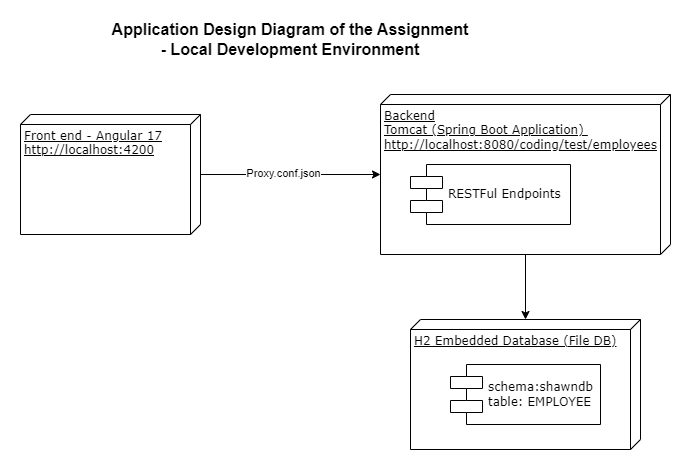

The diagram above was exported from draw.io. Its source (the exported page's mxGraphModel, read from the mxfile embedded in the PNG):
<mxGraphModel dx="1434" dy="738" grid="1" gridSize="10" guides="1" tooltips="1" connect="1" arrows="1" fold="1" page="1" pageScale="1" pageWidth="1100" pageHeight="850" background="none" math="0" shadow="0">
  <root>
    <mxCell id="0" />
    <mxCell id="1" parent="0" />
    <mxCell id="26FA6-1M3RcHEsIV3zub-7" style="edgeStyle=orthogonalEdgeStyle;rounded=0;orthogonalLoop=1;jettySize=auto;html=1;" parent="1" source="39150e848f15840c-1" target="39150e848f15840c-2" edge="1">
      <mxGeometry relative="1" as="geometry" />
    </mxCell>
    <mxCell id="26FA6-1M3RcHEsIV3zub-9" value="Proxy.conf.json" style="edgeLabel;html=1;align=center;verticalAlign=middle;resizable=0;points=[];" parent="26FA6-1M3RcHEsIV3zub-7" vertex="1" connectable="0">
      <mxGeometry x="-0.0923" y="2" relative="1" as="geometry">
        <mxPoint as="offset" />
      </mxGeometry>
    </mxCell>
    <mxCell id="39150e848f15840c-1" value="Front end - Angular 17&lt;div&gt;http://localhost:4200&lt;/div&gt;" style="verticalAlign=top;align=left;spacingTop=8;spacingLeft=2;spacingRight=12;shape=cube;size=10;direction=south;fontStyle=4;html=1;rounded=0;shadow=0;comic=0;labelBackgroundColor=none;strokeWidth=1;fontFamily=Verdana;fontSize=12" parent="1" vertex="1">
      <mxGeometry x="225" y="110" width="180" height="120" as="geometry" />
    </mxCell>
    <mxCell id="26FA6-1M3RcHEsIV3zub-8" style="edgeStyle=orthogonalEdgeStyle;rounded=0;orthogonalLoop=1;jettySize=auto;html=1;" parent="1" source="39150e848f15840c-2" target="26FA6-1M3RcHEsIV3zub-5" edge="1">
      <mxGeometry relative="1" as="geometry" />
    </mxCell>
    <mxCell id="39150e848f15840c-2" value="Backend&lt;div&gt;Tomcat (Spring Boot Application)&amp;nbsp;&lt;/div&gt;&lt;div&gt;http://localhost:8080/coding/test/employees&lt;/div&gt;" style="verticalAlign=top;align=left;spacingTop=8;spacingLeft=2;spacingRight=12;shape=cube;size=10;direction=south;fontStyle=4;html=1;rounded=0;shadow=0;comic=0;labelBackgroundColor=none;strokeWidth=1;fontFamily=Verdana;fontSize=12" parent="1" vertex="1">
      <mxGeometry x="585" y="90" width="290" height="160" as="geometry" />
    </mxCell>
    <mxCell id="39150e848f15840c-7" value="&lt;div&gt;RESTFul Endpoints&lt;/div&gt;" style="shape=component;align=left;spacingLeft=36;rounded=0;shadow=0;comic=0;labelBackgroundColor=none;strokeWidth=1;fontFamily=Verdana;fontSize=12;html=1;" parent="1" vertex="1">
      <mxGeometry x="615" y="160" width="160" height="60" as="geometry" />
    </mxCell>
    <mxCell id="26FA6-1M3RcHEsIV3zub-5" value="H2 Embedded Database (File DB)" style="verticalAlign=top;align=left;spacingTop=8;spacingLeft=2;spacingRight=12;shape=cube;size=10;direction=south;fontStyle=4;html=1;rounded=0;shadow=0;comic=0;labelBackgroundColor=none;strokeWidth=1;fontFamily=Verdana;fontSize=12" parent="1" vertex="1">
      <mxGeometry x="615" y="315" width="230" height="130" as="geometry" />
    </mxCell>
    <mxCell id="26FA6-1M3RcHEsIV3zub-6" value="schema:shawndb&lt;div&gt;table: EMPLOYEE&lt;/div&gt;" style="shape=component;align=left;spacingLeft=36;rounded=0;shadow=0;comic=0;labelBackgroundColor=none;strokeWidth=1;fontFamily=Verdana;fontSize=12;html=1;" parent="1" vertex="1">
      <mxGeometry x="655" y="360" width="150" height="60" as="geometry" />
    </mxCell>
    <mxCell id="26FA6-1M3RcHEsIV3zub-11" value="&lt;font style=&quot;font-size: 16px;&quot;&gt;&lt;b&gt;Application Design Diagram of the Assignment&lt;/b&gt;&lt;/font&gt;&lt;div style=&quot;font-size: 16px;&quot;&gt;&lt;font style=&quot;font-size: 16px;&quot;&gt;&lt;b&gt;- Local Development Environment&lt;/b&gt;&lt;/font&gt;&lt;/div&gt;" style="text;html=1;align=center;verticalAlign=middle;whiteSpace=wrap;rounded=0;" parent="1" vertex="1">
      <mxGeometry x="290" y="20" width="410" height="30" as="geometry" />
    </mxCell>
  </root>
</mxGraphModel>